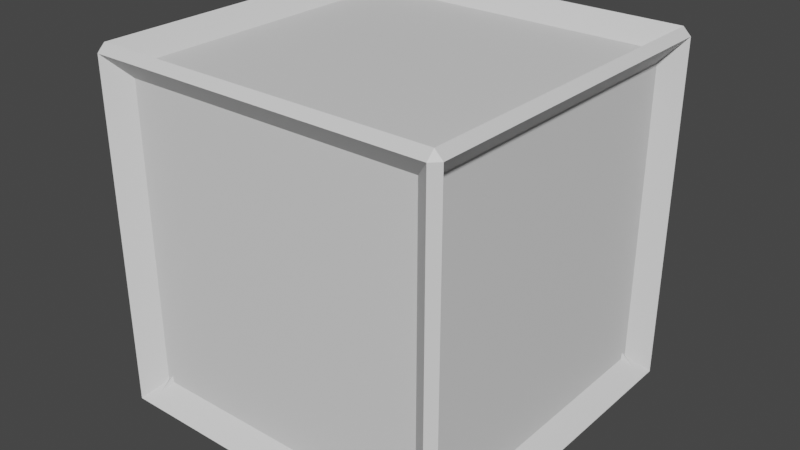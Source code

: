 # Source: solid_objs.blend  (saved by Blender 3.3.6; exported with 4.5.12 LTS)
import bpy
from mathutils import Matrix  # noqa: F401  (used for matrix-valued properties, if any)

bpy.ops.wm.read_factory_settings(use_empty=True)
scene = bpy.context.scene
scene.name = 'Scene'

# ---- collections
col_collection = bpy.data.collections.new('Collection'); scene.collection.children.link(col_collection)

# ---- materials (node trees are filled in below, after node groups)
mat_material = bpy.data.materials.new('Material')
mat_material.alpha_threshold = 0.0
mat_material.use_transparent_shadow = False
mat_material.roughness = 0.5
mat_material.line_color = (0.0, 0.0, 0.0, 1.0)

# ---- material node trees
mat_material.use_nodes = True; mat_material.node_tree.nodes.clear()
_N = mat_material.node_tree.nodes; _L = mat_material.node_tree.links
n0 = _N.new('ShaderNodeOutputMaterial'); n0.name = 'Material Output'; n0.location = (300, 300)
n1 = _N.new('ShaderNodeBsdfPrincipled'); n1.name = 'Principled BSDF'; n1.location = (10, 300)
n1.distribution = 'GGX'
n1.subsurface_method = 'RANDOM_WALK_SKIN'
n1.inputs[3].default_value = 1.45
n1.inputs[27].default_value = (0.0, 0.0, 0.0, 1.0)
n1.inputs[28].default_value = 1.0
_L.new(n1.outputs[0], n0.inputs[0])
n0.is_active_output = True

# ---- world
world_world = bpy.data.worlds.new('World'); scene.world = world_world
world_world.use_nodes = True; world_world.node_tree.nodes.clear()
_N = world_world.node_tree.nodes; _L = world_world.node_tree.links
n0 = _N.new('ShaderNodeOutputWorld'); n0.name = 'World Output'; n0.location = (300, 300)
n1 = _N.new('ShaderNodeBackground'); n1.name = 'Background'; n1.location = (10, 300)
n1.inputs[0].default_value = (0.05088, 0.05088, 0.05088, 1.0)
_L.new(n1.outputs[0], n0.inputs[0])
n0.is_active_output = True
world_world.color = (0.05088, 0.05088, 0.05088)
world_world.use_sun_shadow = False
world_world.sun_shadow_jitter_overblur = 0.0

# ---- meshes
me_cube = bpy.data.meshes.new('Cube')
me_cube.from_pydata([(0.8368, 0.899, 0.8368), (0.8368, 0.8368, 0.899), (0.899, 0.8368, 0.8368), (0.8368, 0.8368, -0.899), (0.8368, 0.899, -0.8368), (0.899, 0.8368, -0.8368), (0.899, -0.8368, 0.8368), (0.8368, -0.8368, 0.899), (0.8368, -0.899, 0.8368), (0.899, -0.8368, -0.8368), (0.8368, -0.899, -0.8368), (0.8368, -0.8368, -0.899), (-0.8368, 0.899, 0.8368), (-0.899, 0.8368, 0.8368), (-0.8368, 0.8368, 0.899), (-0.899, 0.8368, -0.8368), (-0.8368, 0.899, -0.8368), (-0.8368, 0.8368, -0.899), (-0.899, -0.8368, 0.8368), (-0.8368, -0.899, 0.8368), (-0.8368, -0.8368, 0.899), (-0.8368, -0.8368, -0.899), (-0.8368, -0.899, -0.8368), (-0.899, -0.8368, -0.8368), (-0.9562, 0.9562, -1.0), (-0.9562, -0.9562, -1.0), (-1.0, -0.9562, -0.9562), (-1.0, 0.9562, -0.9562), (0.9562, 0.9562, -1.0), (-0.9562, 1.0, -0.9562), (0.9562, 1.0, -0.9562), (1.0, 0.9562, 0.9562), (1.0, 0.9562, -0.9562), (0.9562, 1.0, 0.9562), (-0.9562, -1.0, -0.9562), (-0.9562, -1.0, 0.9562), (-1.0, -0.9562, 0.9562), (0.9562, -1.0, 0.9562), (0.9562, -1.0, -0.9562), (1.0, -0.9562, -0.9562), (1.0, -0.9562, 0.9562), (-0.9562, 1.0, 0.9562), (-1.0, 0.9562, 0.9562), (0.9562, -0.9562, 1.0), (-0.9562, -0.9562, 1.0), (0.9562, 0.9562, 1.0), (0.9562, -0.9562, -1.0), (-0.9562, 0.9562, 1.0)], [], [(17, 3, 11, 21), (23, 18, 13, 15), (10, 8, 19, 22), (1, 14, 20, 7), (5, 2, 6, 9), (33, 45, 31), (28, 30, 32), (40, 43, 37), (39, 38, 46), (41, 42, 47), (27, 29, 24), (36, 35, 44), (25, 34, 26), (24, 25, 26, 27), (28, 24, 29, 30), (31, 32, 30, 33), (34, 35, 36, 26), (37, 38, 39, 40), (41, 29, 27, 42), (43, 44, 35, 37), (45, 43, 40, 31), (25, 46, 38, 34), (44, 47, 42, 36), (47, 45, 33, 41), (46, 28, 32, 39), (16, 12, 0, 4), (17, 21, 25, 24), (23, 15, 27, 26), (3, 17, 24, 28), (16, 4, 30, 29), (2, 5, 32, 31), (4, 0, 33, 30), (22, 19, 35, 34), (18, 23, 26, 36), (8, 10, 38, 37), (9, 6, 40, 39), (12, 16, 29, 41), (15, 13, 42, 27), (7, 20, 44, 43), (19, 8, 37, 35), (1, 7, 43, 45), (6, 2, 31, 40), (21, 11, 46, 25), (10, 22, 34, 38), (20, 14, 47, 44), (13, 18, 36, 42), (14, 1, 45, 47), (0, 12, 41, 33), (11, 3, 28, 46), (5, 9, 39, 32)])
_uv = me_cube.uv_layers.new(name='UVMap')
_uv.uv.foreach_set('vector', [0.1336, 0.5086, 0.3664, 0.5086, 0.3664, 0.7414, 0.1336, 0.7414, 0.3836, 0.008639, 0.6164, 0.008639, 0.6164, 0.2414, 0.3836, 0.2414, 0.3836, 0.7586, 0.6164, 0.7586, 0.6164, 0.9914, 0.3836, 0.9914, 0.6336, 0.5086, 0.8664, 0.5086, 0.8664, 0.7414, 0.6336, 0.7414, 0.3836, 0.5086, 0.6164, 0.5086, 0.6164, 0.7414, 0.3836, 0.7414, 0.6195, 0.4945, 0.625, 0.4945, 0.6195, 0.5, 0.3695, 0.5055, 0.3695, 0.5, 0.375, 0.5055, 0.6195, 0.75, 0.625, 0.7555, 0.6195, 0.7555, 0.375, 0.7445, 0.3695, 0.75, 0.3695, 0.7445, 0.6195, 0.25, 0.6195, 0.2445, 0.625, 0.2445, 0.125, 0.5055, 0.1305, 0.5, 0.1305, 0.5055, 0.6195, 0.005474, 0.6195, 0.0, 0.625, 0.005474, 0.1305, 0.7445, 0.1305, 0.75, 0.125, 0.7445, 0.1305, 0.5055, 0.1305, 0.7445, 0.125, 0.7445, 0.125, 0.5055, 0.3695, 0.5055, 0.1305, 0.5055, 0.1305, 0.5, 0.3695, 0.5, 0.6195, 0.5055, 0.3805, 0.5055, 0.3805, 0.4945, 0.6195, 0.4945, 0.3805, 0.0, 0.6195, 0.0, 0.6195, 0.005474, 0.3805, 0.005474, 0.6195, 0.7555, 0.3805, 0.7555, 0.3805, 0.7445, 0.6195, 0.7445, 0.6195, 0.2555, 0.3805, 0.2555, 0.3805, 0.2445, 0.6195, 0.2445, 0.625, 0.7555, 0.625, 0.9945, 0.6195, 0.9945, 0.6195, 0.7555, 0.6305, 0.5055, 0.6305, 0.7445, 0.6195, 0.7445, 0.6195, 0.5055, 0.1305, 0.7445, 0.3695, 0.7445, 0.3695, 0.75, 0.1305, 0.75, 0.625, 0.005474, 0.625, 0.2445, 0.6195, 0.2445, 0.6195, 0.005474, 0.625, 0.2555, 0.625, 0.4945, 0.6195, 0.4945, 0.6195, 0.2555, 0.3695, 0.7445, 0.3695, 0.5055, 0.3805, 0.5055, 0.3805, 0.7445, 0.3836, 0.2586, 0.6164, 0.2586, 0.6164, 0.4914, 0.3836, 0.4914, 0.1336, 0.5086, 0.1336, 0.7414, 0.1305, 0.7445, 0.1305, 0.5055, 0.3836, 0.008639, 0.3836, 0.2414, 0.3805, 0.2445, 0.3805, 0.005474, 0.3664, 0.5086, 0.1336, 0.5086, 0.1305, 0.5055, 0.3695, 0.5055, 0.3836, 0.2586, 0.3836, 0.4914, 0.3805, 0.4945, 0.3805, 0.2555, 0.6164, 0.5086, 0.3836, 0.5086, 0.3805, 0.5055, 0.6195, 0.5055, 0.3836, 0.4914, 0.6164, 0.4914, 0.6195, 0.4945, 0.3805, 0.4945, 0.3836, 0.9914, 0.6164, 0.9914, 0.6195, 0.9945, 0.3805, 0.9945, 0.6164, 0.008639, 0.3836, 0.008639, 0.3805, 0.005474, 0.6195, 0.005474, 0.6164, 0.7586, 0.3836, 0.7586, 0.3805, 0.7555, 0.6195, 0.7555, 0.3836, 0.7414, 0.6164, 0.7414, 0.6195, 0.7445, 0.3805, 0.7445, 0.6164, 0.2586, 0.3836, 0.2586, 0.3805, 0.2555, 0.6195, 0.2555, 0.3836, 0.2414, 0.6164, 0.2414, 0.6195, 0.2445, 0.3805, 0.2445, 0.6336, 0.7414, 0.8664, 0.7414, 0.8695, 0.7445, 0.6305, 0.7445, 0.6164, 0.9914, 0.6164, 0.7586, 0.6195, 0.7555, 0.6195, 0.9945, 0.6336, 0.5086, 0.6336, 0.7414, 0.6305, 0.7445, 0.6305, 0.5055, 0.6164, 0.7414, 0.6164, 0.5086, 0.6195, 0.5055, 0.6195, 0.7445, 0.1336, 0.7414, 0.3664, 0.7414, 0.3695, 0.7445, 0.1305, 0.7445, 0.3836, 0.7586, 0.3836, 0.9914, 0.3805, 0.9945, 0.3805, 0.7555, 0.8664, 0.7414, 0.8664, 0.5086, 0.8695, 0.5055, 0.8695, 0.7445, 0.6164, 0.2414, 0.6164, 0.008639, 0.6195, 0.005474, 0.6195, 0.2445, 0.8664, 0.5086, 0.6336, 0.5086, 0.6305, 0.5055, 0.8695, 0.5055, 0.6164, 0.4914, 0.6164, 0.2586, 0.6195, 0.2555, 0.6195, 0.4945, 0.3664, 0.7414, 0.3664, 0.5086, 0.3695, 0.5055, 0.3695, 0.7445, 0.3836, 0.5086, 0.3836, 0.7414, 0.3805, 0.7445, 0.3805, 0.5055])
me_cube.materials.append(mat_material)
me_cube.use_mirror_vertex_groups = False
me_cube.update()
me_pyramid = bpy.data.meshes.new('Pyramid')
me_pyramid.from_pydata([(-0.7986, -0.7986, -0.9527), (-0.7418, -0.8564, -0.8591), (-0.8564, -0.7418, -0.8591), (-7.215e-10, -0.1146, 0.6244), (0.1146, 0.0, 0.6244), (-7.215e-10, 0.1146, 0.6244), (-0.1146, 0.0, 0.6244), (-0.8564, 0.7418, -0.8591), (-0.7418, 0.8564, -0.8591), (-0.7986, 0.7986, -0.9527), (0.8564, -0.7418, -0.8591), (0.7418, -0.8564, -0.8591), (0.7986, -0.7986, -0.9527), (0.7418, 0.8564, -0.8591), (0.8564, 0.7418, -0.8591), (0.7986, 0.7986, -0.9527), (-0.911, 0.911, -1.0), (-0.911, -0.911, -1.0), (-0.9602, -0.8627, -0.9204), (-0.9602, 0.8627, -0.9204), (-0.8627, -0.9602, -0.9204), (0.0, -0.09749, 0.805), (-0.09749, 0.0, 0.805), (0.911, 0.911, -1.0), (-0.8627, 0.9602, -0.9204), (0.8627, 0.9602, -0.9204), (0.911, -0.911, -1.0), (0.9602, 0.8627, -0.9204), (0.9602, -0.8627, -0.9204), (0.8627, -0.9602, -0.9204), (0.0, 0.09749, 0.805), (0.09749, 0.0, 0.805)], [], [(11, 3, 1), (14, 4, 10), (8, 5, 13), (2, 6, 7), (17, 20, 18), (21, 31, 30, 22), (19, 24, 16), (28, 29, 26), (25, 27, 23), (16, 17, 18, 19), (20, 21, 22, 18), (23, 16, 24, 25), (26, 23, 27, 28), (17, 26, 29, 20), (30, 24, 19, 22), (31, 27, 25, 30), (21, 29, 28, 31), (9, 15, 12, 0), (9, 0, 17, 16), (2, 7, 19, 18), (1, 3, 21, 20), (6, 2, 18, 22), (15, 9, 16, 23), (8, 13, 25, 24), (12, 15, 23, 26), (14, 10, 28, 27), (0, 12, 26, 17), (11, 1, 20, 29), (5, 8, 24, 30), (7, 6, 22, 19), (4, 14, 27, 31), (13, 5, 30, 25), (3, 11, 29, 21), (10, 4, 31, 28)])
_uv = me_pyramid.uv_layers.new(name='UVMap')
_uv.uv.foreach_set('vector', [0.3879, 0.7788, 0.5933, 0.9841, 0.3879, 0.9841, 0.3879, 0.5288, 0.5933, 0.7341, 0.3879, 0.7341, 0.3879, 0.2788, 0.5933, 0.4841, 0.3879, 0.4841, 0.3879, 0.02881, 0.5933, 0.2341, 0.3879, 0.2341, 0.3794, 0.01335, 0.389, 0.01401, 0.385, 0.02214, 0.6047, 0.2297, 0.6104, 0.2427, 0.6047, 0.25, 0.6006, 0.2378, 0.385, 0.2378, 0.389, 0.25, 0.3794, 0.2411, 0.385, 0.7378, 0.389, 0.75, 0.3794, 0.7411, 0.389, 0.514, 0.385, 0.5221, 0.3794, 0.5133, 0.375, 0.2389, 0.375, 0.01112, 0.385, 0.02214, 0.385, 0.2378, 0.389, 0.01401, 0.6047, 0.2297, 0.6006, 0.2378, 0.385, 0.02214, 0.3639, 0.5111, 0.1361, 0.5111, 0.1422, 0.5, 0.3578, 0.5, 0.3639, 0.7389, 0.3639, 0.5111, 0.385, 0.5221, 0.385, 0.7378, 0.1361, 0.7389, 0.3639, 0.7389, 0.3578, 0.75, 0.1422, 0.75, 0.6047, 0.25, 0.389, 0.25, 0.385, 0.2378, 0.6006, 0.2378, 0.6006, 0.7378, 0.385, 0.5221, 0.389, 0.514, 0.6047, 0.7297, 0.6047, 0.75, 0.389, 0.75, 0.385, 0.7378, 0.6006, 0.7378, 0.1395, 0.5145, 0.3605, 0.5145, 0.3605, 0.7355, 0.1395, 0.7355, 0.1395, 0.5145, 0.1395, 0.7355, 0.1361, 0.7389, 0.1361, 0.5111, 0.3879, 0.02881, 0.3879, 0.2341, 0.385, 0.2378, 0.385, 0.02214, 0.3879, 0.9841, 0.5933, 0.9841, 0.6006, 0.9878, 0.385, 0.9878, 0.5933, 0.2341, 0.3879, 0.02881, 0.385, 0.02214, 0.6006, 0.2378, 0.3605, 0.5145, 0.1395, 0.5145, 0.1361, 0.5111, 0.3639, 0.5111, 0.3879, 0.2788, 0.3879, 0.4841, 0.385, 0.4878, 0.385, 0.2721, 0.3605, 0.7355, 0.3605, 0.5145, 0.3639, 0.5111, 0.3639, 0.7389, 0.3879, 0.5288, 0.3879, 0.7341, 0.385, 0.7378, 0.385, 0.5221, 0.1395, 0.7355, 0.3605, 0.7355, 0.3639, 0.7389, 0.1361, 0.7389, 0.3879, 0.7788, 0.3879, 0.9841, 0.385, 0.9878, 0.385, 0.7721, 0.5933, 0.4841, 0.3879, 0.2788, 0.385, 0.2721, 0.6006, 0.4878, 0.3879, 0.2341, 0.5933, 0.2341, 0.6006, 0.2378, 0.385, 0.2378, 0.5933, 0.7341, 0.3879, 0.5288, 0.385, 0.5221, 0.6006, 0.7378, 0.3879, 0.4841, 0.5933, 0.4841, 0.6006, 0.4878, 0.385, 0.4878, 0.5933, 0.9841, 0.3879, 0.7788, 0.385, 0.7721, 0.6006, 0.9878, 0.3879, 0.7341, 0.5933, 0.7341, 0.6006, 0.7378, 0.385, 0.7378])
me_pyramid.update()

# ---- objects
ob_cube = bpy.data.objects.new('Cube', me_cube)
ob_pyramid = bpy.data.objects.new('Pyramid', me_pyramid)

# ---- transforms, parenting, visibility, modifiers, constraints
ob_cube.location = (0.0, 0.0, 0.0)
ob_cube.lock_rotations_4d = False
ob_cube.empty_display_type = 'ARROWS'
ob_cube.lineart.crease_threshold = 0.0
ob_pyramid.location = (0.0, 0.0, 0.0)

# ---- collection membership
col_collection.objects.link(ob_cube)
col_collection.objects.link(ob_pyramid)

# ---- scene / render settings (as saved in the file)
scene.frame_start = 1; scene.frame_end = 250; scene.frame_set(45)
scene.render.engine = 'BLENDER_EEVEE_NEXT'
scene.cycles.sampling_pattern = 'TABULATED_SOBOL'
scene.cycles.use_light_tree = False
scene.view_settings.view_transform = 'Filmic'
bpy.context.view_layer.update()

# ---- added for rendering (the .blend has no active camera and no usable light): camera, sun
cam_auto = bpy.data.cameras.new('AutoCamera')
cam_auto.lens = 50.0
cam_auto.sensor_width = 36.0
cam_auto.clip_end = 1000.0
ob_auto_camera = bpy.data.objects.new('AutoCamera', cam_auto)
scene.collection.objects.link(ob_auto_camera)
ob_auto_camera.location = (3.20507, -3.84609, 2.56406)
ob_auto_camera.rotation_euler = (1.09748, -7.21219e-08, 0.694738)
scene.camera = ob_auto_camera
light_auto_sun = bpy.data.lights.new('AutoSun', 'SUN')
light_auto_sun.energy = 3.0
light_auto_sun.angle = 0.0523599
ob_auto_sun = bpy.data.objects.new('AutoSun', light_auto_sun)
scene.collection.objects.link(ob_auto_sun)
ob_auto_sun.rotation_euler = (0.872665, 0.174533, 0.523599)
bpy.context.view_layer.update()
